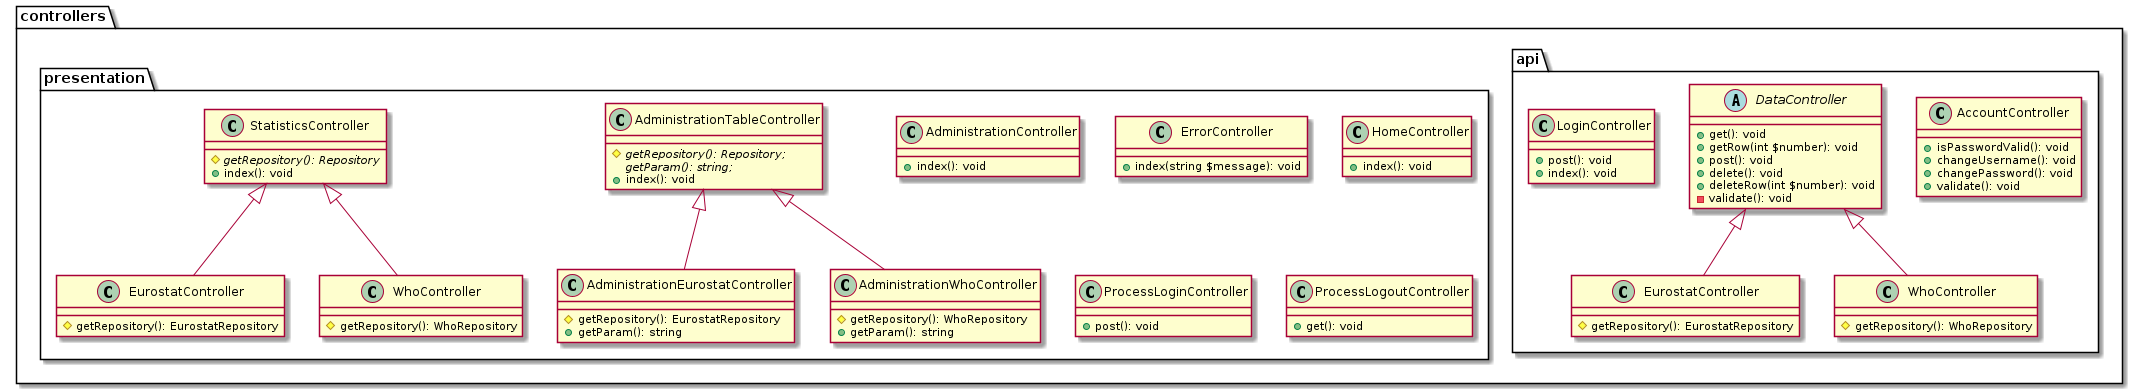

The diagram above was rendered by PlantUML. Its source (embedded in the PNG):
@startuml
package controllers {
    package api {
        class AccountController {
            +isPasswordValid(): void
            +changeUsername(): void
            +changePassword(): void
            +validate(): void
        }

        abstract class DataController {
            +get(): void
            +getRow(int $number): void
            +post(): void
            +delete(): void
            +deleteRow(int $number): void
            -validate(): void
        }

        class "EurostatController" as apiEurostatController {
            #getRepository(): EurostatRepository
        }
        DataController <|-- apiEurostatController

        class LoginController {
            +post(): void
        }

        class "WhoController" as apiWhoController {
            #getRepository(): WhoRepository
        }
        DataController <|-- apiWhoController
    }

    package presentation {
        AdministrationTableController <|-- AdministrationEurostatController
        AdministrationTableController <|-- AdministrationWhoController
        StatisticsController <|-- EurostatController
        StatisticsController <|-- WhoController
        class AdministrationController {
            +index(): void
        }
        class AdministrationEurostatController {
            #getRepository(): EurostatRepository
            +getParam(): string
        }
        class AdministrationTableController {
            {abstract}#getRepository(): Repository;
            {abstract}getParam(): string;
            +index(): void
        }
        class AdministrationWhoController {
            #getRepository(): WhoRepository
            +getParam(): string
        }
        class ErrorController {
            +index(string $message): void
        }
        class EurostatController {
            #getRepository(): EurostatRepository
        }
        class HomeController {
            +index(): void
        }
        class LoginController {
            +index(): void
        }
        class ProcessLoginController {
            +post(): void
        }
        class ProcessLogoutController {
            +get(): void
        }
        class StatisticsController {
            {abstract}#getRepository(): Repository
            +index(): void
        }
        class WhoController {
            #getRepository(): WhoRepository
        }
    }
}
@enduml